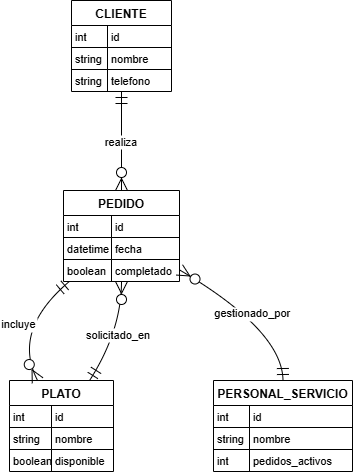

The diagram above was exported from draw.io. Its source (the exported page's mxGraphModel, read from the mxfile embedded in the PNG):
<mxGraphModel dx="1426" dy="747" grid="1" gridSize="10" guides="1" tooltips="1" connect="1" arrows="1" fold="1" page="1" pageScale="1" pageWidth="827" pageHeight="1169" math="0" shadow="0">
  <root>
    <mxCell id="0" />
    <mxCell id="1" parent="0" />
    <mxCell id="HXBdkwWEKwjLdEbT4gBa-1" value="CLIENTE" style="shape=table;startSize=25;container=1;collapsible=0;childLayout=tableLayout;fixedRows=1;rowLines=1;fontStyle=1;align=center;resizeLast=1;" parent="1" vertex="1">
      <mxGeometry x="304" y="70" width="100" height="91" as="geometry" />
    </mxCell>
    <mxCell id="HXBdkwWEKwjLdEbT4gBa-2" style="shape=tableRow;horizontal=0;startSize=0;swimlaneHead=0;swimlaneBody=0;fillColor=none;collapsible=0;dropTarget=0;points=[[0,0.5],[1,0.5]];portConstraint=eastwest;top=0;left=0;right=0;bottom=0;" parent="HXBdkwWEKwjLdEbT4gBa-1" vertex="1">
      <mxGeometry y="25" width="100" height="22" as="geometry" />
    </mxCell>
    <mxCell id="HXBdkwWEKwjLdEbT4gBa-3" value="int" style="shape=partialRectangle;connectable=0;fillColor=none;top=0;left=0;bottom=0;right=0;align=left;spacingLeft=2;overflow=hidden;fontSize=11;" parent="HXBdkwWEKwjLdEbT4gBa-2" vertex="1">
      <mxGeometry width="36" height="22" as="geometry">
        <mxRectangle width="36" height="22" as="alternateBounds" />
      </mxGeometry>
    </mxCell>
    <mxCell id="HXBdkwWEKwjLdEbT4gBa-4" value="id" style="shape=partialRectangle;connectable=0;fillColor=none;top=0;left=0;bottom=0;right=0;align=left;spacingLeft=2;overflow=hidden;fontSize=11;" parent="HXBdkwWEKwjLdEbT4gBa-2" vertex="1">
      <mxGeometry x="36" width="64" height="22" as="geometry">
        <mxRectangle width="64" height="22" as="alternateBounds" />
      </mxGeometry>
    </mxCell>
    <mxCell id="HXBdkwWEKwjLdEbT4gBa-5" style="shape=tableRow;horizontal=0;startSize=0;swimlaneHead=0;swimlaneBody=0;fillColor=none;collapsible=0;dropTarget=0;points=[[0,0.5],[1,0.5]];portConstraint=eastwest;top=0;left=0;right=0;bottom=0;" parent="HXBdkwWEKwjLdEbT4gBa-1" vertex="1">
      <mxGeometry y="47" width="100" height="22" as="geometry" />
    </mxCell>
    <mxCell id="HXBdkwWEKwjLdEbT4gBa-6" value="string" style="shape=partialRectangle;connectable=0;fillColor=none;top=0;left=0;bottom=0;right=0;align=left;spacingLeft=2;overflow=hidden;fontSize=11;" parent="HXBdkwWEKwjLdEbT4gBa-5" vertex="1">
      <mxGeometry width="36" height="22" as="geometry">
        <mxRectangle width="36" height="22" as="alternateBounds" />
      </mxGeometry>
    </mxCell>
    <mxCell id="HXBdkwWEKwjLdEbT4gBa-7" value="nombre" style="shape=partialRectangle;connectable=0;fillColor=none;top=0;left=0;bottom=0;right=0;align=left;spacingLeft=2;overflow=hidden;fontSize=11;" parent="HXBdkwWEKwjLdEbT4gBa-5" vertex="1">
      <mxGeometry x="36" width="64" height="22" as="geometry">
        <mxRectangle width="64" height="22" as="alternateBounds" />
      </mxGeometry>
    </mxCell>
    <mxCell id="HXBdkwWEKwjLdEbT4gBa-8" style="shape=tableRow;horizontal=0;startSize=0;swimlaneHead=0;swimlaneBody=0;fillColor=none;collapsible=0;dropTarget=0;points=[[0,0.5],[1,0.5]];portConstraint=eastwest;top=0;left=0;right=0;bottom=0;" parent="HXBdkwWEKwjLdEbT4gBa-1" vertex="1">
      <mxGeometry y="69" width="100" height="22" as="geometry" />
    </mxCell>
    <mxCell id="HXBdkwWEKwjLdEbT4gBa-9" value="string" style="shape=partialRectangle;connectable=0;fillColor=none;top=0;left=0;bottom=0;right=0;align=left;spacingLeft=2;overflow=hidden;fontSize=11;" parent="HXBdkwWEKwjLdEbT4gBa-8" vertex="1">
      <mxGeometry width="36" height="22" as="geometry">
        <mxRectangle width="36" height="22" as="alternateBounds" />
      </mxGeometry>
    </mxCell>
    <mxCell id="HXBdkwWEKwjLdEbT4gBa-10" value="telefono" style="shape=partialRectangle;connectable=0;fillColor=none;top=0;left=0;bottom=0;right=0;align=left;spacingLeft=2;overflow=hidden;fontSize=11;" parent="HXBdkwWEKwjLdEbT4gBa-8" vertex="1">
      <mxGeometry x="36" width="64" height="22" as="geometry">
        <mxRectangle width="64" height="22" as="alternateBounds" />
      </mxGeometry>
    </mxCell>
    <mxCell id="HXBdkwWEKwjLdEbT4gBa-11" value="PEDIDO" style="shape=table;startSize=25;container=1;collapsible=0;childLayout=tableLayout;fixedRows=1;rowLines=1;fontStyle=1;align=center;resizeLast=1;" parent="1" vertex="1">
      <mxGeometry x="296" y="260" width="116" height="91" as="geometry" />
    </mxCell>
    <mxCell id="HXBdkwWEKwjLdEbT4gBa-12" style="shape=tableRow;horizontal=0;startSize=0;swimlaneHead=0;swimlaneBody=0;fillColor=none;collapsible=0;dropTarget=0;points=[[0,0.5],[1,0.5]];portConstraint=eastwest;top=0;left=0;right=0;bottom=0;" parent="HXBdkwWEKwjLdEbT4gBa-11" vertex="1">
      <mxGeometry y="25" width="116" height="22" as="geometry" />
    </mxCell>
    <mxCell id="HXBdkwWEKwjLdEbT4gBa-13" value="int" style="shape=partialRectangle;connectable=0;fillColor=none;top=0;left=0;bottom=0;right=0;align=left;spacingLeft=2;overflow=hidden;fontSize=11;" parent="HXBdkwWEKwjLdEbT4gBa-12" vertex="1">
      <mxGeometry width="48" height="22" as="geometry">
        <mxRectangle width="48" height="22" as="alternateBounds" />
      </mxGeometry>
    </mxCell>
    <mxCell id="HXBdkwWEKwjLdEbT4gBa-14" value="id" style="shape=partialRectangle;connectable=0;fillColor=none;top=0;left=0;bottom=0;right=0;align=left;spacingLeft=2;overflow=hidden;fontSize=11;" parent="HXBdkwWEKwjLdEbT4gBa-12" vertex="1">
      <mxGeometry x="48" width="68" height="22" as="geometry">
        <mxRectangle width="68" height="22" as="alternateBounds" />
      </mxGeometry>
    </mxCell>
    <mxCell id="HXBdkwWEKwjLdEbT4gBa-15" style="shape=tableRow;horizontal=0;startSize=0;swimlaneHead=0;swimlaneBody=0;fillColor=none;collapsible=0;dropTarget=0;points=[[0,0.5],[1,0.5]];portConstraint=eastwest;top=0;left=0;right=0;bottom=0;" parent="HXBdkwWEKwjLdEbT4gBa-11" vertex="1">
      <mxGeometry y="47" width="116" height="22" as="geometry" />
    </mxCell>
    <mxCell id="HXBdkwWEKwjLdEbT4gBa-16" value="datetime" style="shape=partialRectangle;connectable=0;fillColor=none;top=0;left=0;bottom=0;right=0;align=left;spacingLeft=2;overflow=hidden;fontSize=11;" parent="HXBdkwWEKwjLdEbT4gBa-15" vertex="1">
      <mxGeometry width="48" height="22" as="geometry">
        <mxRectangle width="48" height="22" as="alternateBounds" />
      </mxGeometry>
    </mxCell>
    <mxCell id="HXBdkwWEKwjLdEbT4gBa-17" value="fecha" style="shape=partialRectangle;connectable=0;fillColor=none;top=0;left=0;bottom=0;right=0;align=left;spacingLeft=2;overflow=hidden;fontSize=11;" parent="HXBdkwWEKwjLdEbT4gBa-15" vertex="1">
      <mxGeometry x="48" width="68" height="22" as="geometry">
        <mxRectangle width="68" height="22" as="alternateBounds" />
      </mxGeometry>
    </mxCell>
    <mxCell id="HXBdkwWEKwjLdEbT4gBa-18" style="shape=tableRow;horizontal=0;startSize=0;swimlaneHead=0;swimlaneBody=0;fillColor=none;collapsible=0;dropTarget=0;points=[[0,0.5],[1,0.5]];portConstraint=eastwest;top=0;left=0;right=0;bottom=0;" parent="HXBdkwWEKwjLdEbT4gBa-11" vertex="1">
      <mxGeometry y="69" width="116" height="22" as="geometry" />
    </mxCell>
    <mxCell id="HXBdkwWEKwjLdEbT4gBa-19" value="boolean" style="shape=partialRectangle;connectable=0;fillColor=none;top=0;left=0;bottom=0;right=0;align=left;spacingLeft=2;overflow=hidden;fontSize=11;" parent="HXBdkwWEKwjLdEbT4gBa-18" vertex="1">
      <mxGeometry width="48" height="22" as="geometry">
        <mxRectangle width="48" height="22" as="alternateBounds" />
      </mxGeometry>
    </mxCell>
    <mxCell id="HXBdkwWEKwjLdEbT4gBa-20" value="completado" style="shape=partialRectangle;connectable=0;fillColor=none;top=0;left=0;bottom=0;right=0;align=left;spacingLeft=2;overflow=hidden;fontSize=11;" parent="HXBdkwWEKwjLdEbT4gBa-18" vertex="1">
      <mxGeometry x="48" width="68" height="22" as="geometry">
        <mxRectangle width="68" height="22" as="alternateBounds" />
      </mxGeometry>
    </mxCell>
    <mxCell id="HXBdkwWEKwjLdEbT4gBa-21" value="PLATO" style="shape=table;startSize=25;container=1;collapsible=0;childLayout=tableLayout;fixedRows=1;rowLines=1;fontStyle=1;align=center;resizeLast=1;" parent="1" vertex="1">
      <mxGeometry x="242" y="450" width="104" height="91" as="geometry" />
    </mxCell>
    <mxCell id="HXBdkwWEKwjLdEbT4gBa-22" style="shape=tableRow;horizontal=0;startSize=0;swimlaneHead=0;swimlaneBody=0;fillColor=none;collapsible=0;dropTarget=0;points=[[0,0.5],[1,0.5]];portConstraint=eastwest;top=0;left=0;right=0;bottom=0;" parent="HXBdkwWEKwjLdEbT4gBa-21" vertex="1">
      <mxGeometry y="25" width="104" height="22" as="geometry" />
    </mxCell>
    <mxCell id="HXBdkwWEKwjLdEbT4gBa-23" value="int" style="shape=partialRectangle;connectable=0;fillColor=none;top=0;left=0;bottom=0;right=0;align=left;spacingLeft=2;overflow=hidden;fontSize=11;" parent="HXBdkwWEKwjLdEbT4gBa-22" vertex="1">
      <mxGeometry width="42" height="22" as="geometry">
        <mxRectangle width="42" height="22" as="alternateBounds" />
      </mxGeometry>
    </mxCell>
    <mxCell id="HXBdkwWEKwjLdEbT4gBa-24" value="id" style="shape=partialRectangle;connectable=0;fillColor=none;top=0;left=0;bottom=0;right=0;align=left;spacingLeft=2;overflow=hidden;fontSize=11;" parent="HXBdkwWEKwjLdEbT4gBa-22" vertex="1">
      <mxGeometry x="42" width="62" height="22" as="geometry">
        <mxRectangle width="62" height="22" as="alternateBounds" />
      </mxGeometry>
    </mxCell>
    <mxCell id="HXBdkwWEKwjLdEbT4gBa-25" style="shape=tableRow;horizontal=0;startSize=0;swimlaneHead=0;swimlaneBody=0;fillColor=none;collapsible=0;dropTarget=0;points=[[0,0.5],[1,0.5]];portConstraint=eastwest;top=0;left=0;right=0;bottom=0;" parent="HXBdkwWEKwjLdEbT4gBa-21" vertex="1">
      <mxGeometry y="47" width="104" height="22" as="geometry" />
    </mxCell>
    <mxCell id="HXBdkwWEKwjLdEbT4gBa-26" value="string" style="shape=partialRectangle;connectable=0;fillColor=none;top=0;left=0;bottom=0;right=0;align=left;spacingLeft=2;overflow=hidden;fontSize=11;" parent="HXBdkwWEKwjLdEbT4gBa-25" vertex="1">
      <mxGeometry width="42" height="22" as="geometry">
        <mxRectangle width="42" height="22" as="alternateBounds" />
      </mxGeometry>
    </mxCell>
    <mxCell id="HXBdkwWEKwjLdEbT4gBa-27" value="nombre" style="shape=partialRectangle;connectable=0;fillColor=none;top=0;left=0;bottom=0;right=0;align=left;spacingLeft=2;overflow=hidden;fontSize=11;" parent="HXBdkwWEKwjLdEbT4gBa-25" vertex="1">
      <mxGeometry x="42" width="62" height="22" as="geometry">
        <mxRectangle width="62" height="22" as="alternateBounds" />
      </mxGeometry>
    </mxCell>
    <mxCell id="HXBdkwWEKwjLdEbT4gBa-28" style="shape=tableRow;horizontal=0;startSize=0;swimlaneHead=0;swimlaneBody=0;fillColor=none;collapsible=0;dropTarget=0;points=[[0,0.5],[1,0.5]];portConstraint=eastwest;top=0;left=0;right=0;bottom=0;" parent="HXBdkwWEKwjLdEbT4gBa-21" vertex="1">
      <mxGeometry y="69" width="104" height="22" as="geometry" />
    </mxCell>
    <mxCell id="HXBdkwWEKwjLdEbT4gBa-29" value="boolean" style="shape=partialRectangle;connectable=0;fillColor=none;top=0;left=0;bottom=0;right=0;align=left;spacingLeft=2;overflow=hidden;fontSize=11;" parent="HXBdkwWEKwjLdEbT4gBa-28" vertex="1">
      <mxGeometry width="42" height="22" as="geometry">
        <mxRectangle width="42" height="22" as="alternateBounds" />
      </mxGeometry>
    </mxCell>
    <mxCell id="HXBdkwWEKwjLdEbT4gBa-30" value="disponible" style="shape=partialRectangle;connectable=0;fillColor=none;top=0;left=0;bottom=0;right=0;align=left;spacingLeft=2;overflow=hidden;fontSize=11;" parent="HXBdkwWEKwjLdEbT4gBa-28" vertex="1">
      <mxGeometry x="42" width="62" height="22" as="geometry">
        <mxRectangle width="62" height="22" as="alternateBounds" />
      </mxGeometry>
    </mxCell>
    <mxCell id="HXBdkwWEKwjLdEbT4gBa-31" value="PERSONAL_SERVICIO" style="shape=table;startSize=25;container=1;collapsible=0;childLayout=tableLayout;fixedRows=1;rowLines=1;fontStyle=1;align=center;resizeLast=1;" parent="1" vertex="1">
      <mxGeometry x="446" y="450" width="139" height="91" as="geometry" />
    </mxCell>
    <mxCell id="HXBdkwWEKwjLdEbT4gBa-32" style="shape=tableRow;horizontal=0;startSize=0;swimlaneHead=0;swimlaneBody=0;fillColor=none;collapsible=0;dropTarget=0;points=[[0,0.5],[1,0.5]];portConstraint=eastwest;top=0;left=0;right=0;bottom=0;" parent="HXBdkwWEKwjLdEbT4gBa-31" vertex="1">
      <mxGeometry y="25" width="139" height="22" as="geometry" />
    </mxCell>
    <mxCell id="HXBdkwWEKwjLdEbT4gBa-33" value="int" style="shape=partialRectangle;connectable=0;fillColor=none;top=0;left=0;bottom=0;right=0;align=left;spacingLeft=2;overflow=hidden;fontSize=11;" parent="HXBdkwWEKwjLdEbT4gBa-32" vertex="1">
      <mxGeometry width="36" height="22" as="geometry">
        <mxRectangle width="36" height="22" as="alternateBounds" />
      </mxGeometry>
    </mxCell>
    <mxCell id="HXBdkwWEKwjLdEbT4gBa-34" value="id" style="shape=partialRectangle;connectable=0;fillColor=none;top=0;left=0;bottom=0;right=0;align=left;spacingLeft=2;overflow=hidden;fontSize=11;" parent="HXBdkwWEKwjLdEbT4gBa-32" vertex="1">
      <mxGeometry x="36" width="103" height="22" as="geometry">
        <mxRectangle width="103" height="22" as="alternateBounds" />
      </mxGeometry>
    </mxCell>
    <mxCell id="HXBdkwWEKwjLdEbT4gBa-35" style="shape=tableRow;horizontal=0;startSize=0;swimlaneHead=0;swimlaneBody=0;fillColor=none;collapsible=0;dropTarget=0;points=[[0,0.5],[1,0.5]];portConstraint=eastwest;top=0;left=0;right=0;bottom=0;" parent="HXBdkwWEKwjLdEbT4gBa-31" vertex="1">
      <mxGeometry y="47" width="139" height="22" as="geometry" />
    </mxCell>
    <mxCell id="HXBdkwWEKwjLdEbT4gBa-36" value="string" style="shape=partialRectangle;connectable=0;fillColor=none;top=0;left=0;bottom=0;right=0;align=left;spacingLeft=2;overflow=hidden;fontSize=11;" parent="HXBdkwWEKwjLdEbT4gBa-35" vertex="1">
      <mxGeometry width="36" height="22" as="geometry">
        <mxRectangle width="36" height="22" as="alternateBounds" />
      </mxGeometry>
    </mxCell>
    <mxCell id="HXBdkwWEKwjLdEbT4gBa-37" value="nombre" style="shape=partialRectangle;connectable=0;fillColor=none;top=0;left=0;bottom=0;right=0;align=left;spacingLeft=2;overflow=hidden;fontSize=11;" parent="HXBdkwWEKwjLdEbT4gBa-35" vertex="1">
      <mxGeometry x="36" width="103" height="22" as="geometry">
        <mxRectangle width="103" height="22" as="alternateBounds" />
      </mxGeometry>
    </mxCell>
    <mxCell id="HXBdkwWEKwjLdEbT4gBa-38" style="shape=tableRow;horizontal=0;startSize=0;swimlaneHead=0;swimlaneBody=0;fillColor=none;collapsible=0;dropTarget=0;points=[[0,0.5],[1,0.5]];portConstraint=eastwest;top=0;left=0;right=0;bottom=0;" parent="HXBdkwWEKwjLdEbT4gBa-31" vertex="1">
      <mxGeometry y="69" width="139" height="22" as="geometry" />
    </mxCell>
    <mxCell id="HXBdkwWEKwjLdEbT4gBa-39" value="int" style="shape=partialRectangle;connectable=0;fillColor=none;top=0;left=0;bottom=0;right=0;align=left;spacingLeft=2;overflow=hidden;fontSize=11;" parent="HXBdkwWEKwjLdEbT4gBa-38" vertex="1">
      <mxGeometry width="36" height="22" as="geometry">
        <mxRectangle width="36" height="22" as="alternateBounds" />
      </mxGeometry>
    </mxCell>
    <mxCell id="HXBdkwWEKwjLdEbT4gBa-40" value="pedidos_activos" style="shape=partialRectangle;connectable=0;fillColor=none;top=0;left=0;bottom=0;right=0;align=left;spacingLeft=2;overflow=hidden;fontSize=11;" parent="HXBdkwWEKwjLdEbT4gBa-38" vertex="1">
      <mxGeometry x="36" width="103" height="22" as="geometry">
        <mxRectangle width="103" height="22" as="alternateBounds" />
      </mxGeometry>
    </mxCell>
    <mxCell id="HXBdkwWEKwjLdEbT4gBa-41" value="realiza" style="curved=1;startArrow=ERmandOne;startSize=10;;endArrow=ERzeroToMany;endSize=10;;exitX=0.5;exitY=1;entryX=0.5;entryY=0;rounded=0;" parent="1" source="HXBdkwWEKwjLdEbT4gBa-1" target="HXBdkwWEKwjLdEbT4gBa-11" edge="1">
      <mxGeometry relative="1" as="geometry">
        <Array as="points" />
      </mxGeometry>
    </mxCell>
    <mxCell id="HXBdkwWEKwjLdEbT4gBa-42" value="incluye" style="curved=1;startArrow=ERmandOne;startSize=10;;endArrow=ERzeroToMany;endSize=10;;exitX=0.05;exitY=1;entryX=0.27;entryY=0;rounded=0;" parent="1" source="HXBdkwWEKwjLdEbT4gBa-11" target="HXBdkwWEKwjLdEbT4gBa-21" edge="1">
      <mxGeometry relative="1" as="geometry">
        <Array as="points">
          <mxPoint x="244" y="400" />
        </Array>
      </mxGeometry>
    </mxCell>
    <mxCell id="HXBdkwWEKwjLdEbT4gBa-43" value="gestionado_por" style="curved=1;startArrow=ERzeroToMany;startSize=10;;endArrow=ERmandOne;endSize=10;;exitX=1.01;exitY=0.88;entryX=0.5;entryY=0;rounded=0;" parent="1" source="HXBdkwWEKwjLdEbT4gBa-11" target="HXBdkwWEKwjLdEbT4gBa-31" edge="1">
      <mxGeometry relative="1" as="geometry">
        <Array as="points">
          <mxPoint x="515" y="400" />
        </Array>
      </mxGeometry>
    </mxCell>
    <mxCell id="HXBdkwWEKwjLdEbT4gBa-44" value="solicitado_en" style="curved=1;startArrow=ERmandOne;startSize=10;;endArrow=ERzeroToMany;endSize=10;;exitX=0.77;exitY=0;entryX=0.5;entryY=1;rounded=0;" parent="1" source="HXBdkwWEKwjLdEbT4gBa-21" target="HXBdkwWEKwjLdEbT4gBa-11" edge="1">
      <mxGeometry relative="1" as="geometry">
        <Array as="points">
          <mxPoint x="354" y="400" />
        </Array>
      </mxGeometry>
    </mxCell>
  </root>
</mxGraphModel>